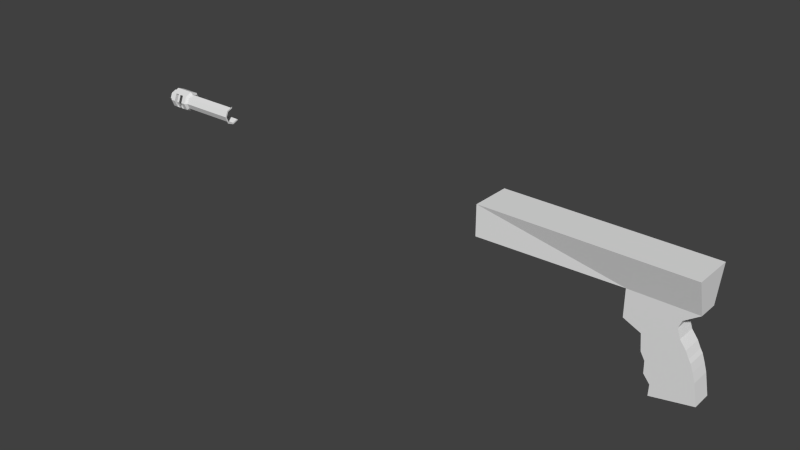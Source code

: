 # Source: ak12.blend  (saved by Blender 2.72.0; exported with 4.5.12 LTS)
import bpy
from mathutils import Matrix  # noqa: F401  (used for matrix-valued properties, if any)

bpy.ops.wm.read_factory_settings(use_empty=True)
scene = bpy.context.scene
scene.name = 'Scene'

# ---- collections
col_collection_1 = bpy.data.collections.new('Collection 1'); scene.collection.children.link(col_collection_1)

# ---- materials (node trees are filled in below, after node groups)
mat_material = bpy.data.materials.new('Material')
mat_material.alpha_threshold = 0.0
mat_material.use_transparent_shadow = False
mat_material.roughness = 0.5
mat_material.line_color = (0.0, 0.0, 0.0, 1.0)

# ---- material node trees

# ---- world
world_world = bpy.data.worlds.new('World'); scene.world = world_world
world_world.color = (0.05088, 0.05088, 0.05088)
world_world.use_sun_shadow = False
world_world.sun_shadow_jitter_overblur = 0.0
world_world.cycles.sampling_method = 'MANUAL'
world_world.cycles.sample_map_resolution = 256

# ---- meshes
me_cube = bpy.data.meshes.new('Cube')
me_cube.from_pydata([(0.1447, 0.02, 0.03436), (0.1447, -0.01, 0.03436), (0.007178, -0.02, 0.03774), (0.007178, 0.02, 0.03774), (0.1447, 0.02, 0.06774), (0.1447, -0.02, 0.06774), (0.007178, -0.02, 0.06774), (0.007178, 0.02, 0.06774), (0.2087, 0.01, 0.03436), (0.2087, 0.02, 0.06774), (0.2087, -0.02, 0.06774), (0.1447, 0.01, 0.02436), (0.1447, -0.01, 0.02436), (0.1941, 0.01, 0.02436), (0.1941, -0.01, 0.02436), (0.2087, 0.02, 0.03436), (0.2087, -0.01, 0.03436), (0.1447, 0.01, 0.01816), (0.1447, -0.01, 0.01816), (0.1911, 0.01, 0.01695), (0.1911, -0.01, 0.01695), (0.1447, 0.01, 0.007879), (0.1447, -0.01, 0.007879), (0.1941, 0.01, 0.007879), (0.1941, -0.01, 0.007879), (0.1615, 0.01, 1.854e-05), (0.1615, -0.01, 1.854e-05), (0.2, 0.01, 1.854e-05), (0.2, -0.01, 1.854e-05), (0.1631, 0.01, -0.0162), (0.1631, -0.01, -0.0162), (0.2031, 0.01, -0.006287), (0.2031, -0.01, -0.006287), (0.1672, 0.01, -0.02331), (0.1672, -0.01, -0.02331), (0.2053, 0.01, -0.009769), (0.2053, -0.01, -0.009769), (0.2078, -0.01, -0.01687), (0.2078, 0.01, -0.01687), (0.1675, -0.01, -0.0351), (0.1675, 0.01, -0.0351), (0.2104, -0.01, -0.02546), (0.2104, 0.01, -0.02546), (0.1738, -0.01, -0.04308), (0.1738, 0.01, -0.04308), (0.2141, -0.01, -0.04605), (0.2141, 0.01, -0.04605), (0.1734, -0.01, -0.054), (0.1734, 0.01, -0.054), (0.1743, -0.01801, 0.02828), (0.1722, -0.01788, 0.02707), (0.167, -0.0177, 0.02812), (-0.371, -0.005501, 0.06545), (-0.371, -0.007807, 0.05989), (-0.371, -0.005501, 0.05432), (-0.371, 0.007943, 0.05989), (-0.371, 0.005636, 0.06545), (-0.311, 6.785e-05, 0.05201), (-0.311, -0.005501, 0.05432), (-0.311, 0.005636, 0.05432), (-0.311, -0.007807, 0.05989), (-0.311, -0.005501, 0.06545), (-0.311, -0.006614, 0.0532), (-0.311, -0.006614, 0.06657), (-0.311, 6.785e-05, 0.06776), (-0.311, 6.785e-05, 0.05044), (-0.311, -0.009382, 0.05989), (-0.311, 0.00675, 0.0532), (-0.311, 6.785e-05, 0.06934), (-0.371, 0.005636, 0.05432), (-0.371, 6.785e-05, 0.05201), (-0.371, 6.785e-05, 0.06776), (-0.3728, -0.007171, 0.05265), (-0.3728, 0.007307, 0.06712), (-0.3728, 0.01031, 0.05989), (-0.3728, 0.007307, 0.05265), (-0.3728, 6.785e-05, 0.04965), (-0.3728, -0.01017, 0.05989), (-0.3728, -0.007171, 0.06712), (-0.3728, 6.785e-05, 0.07012), (-0.3928, 6.783e-05, 0.04965), (-0.3928, -0.01017, 0.05989), (-0.3928, 0.007307, 0.06712), (-0.3928, 0.007307, 0.05265), (-0.3928, -0.007171, 0.06712), (-0.3928, -0.007171, 0.05265), (-0.3928, 0.01031, 0.05989), (-0.3928, 6.783e-05, 0.07012), (-0.3949, -0.004999, 0.06495), (-0.3949, -0.004999, 0.05482), (-0.3949, 0.005135, 0.05482), (-0.3949, 0.005135, 0.06495), (-0.3949, 0.007234, 0.05989), (-0.3949, 6.783e-05, 0.05272), (-0.3949, -0.007098, 0.05989), (-0.3949, 6.783e-05, 0.06705), (-0.3978, 6.783e-05, 0.06705), (-0.3978, 0.005135, 0.05482), (-0.3978, 0.005135, 0.06495), (-0.3978, 6.783e-05, 0.05272), (-0.3978, -0.004999, 0.06495), (-0.3978, -0.007098, 0.05989), (-0.3978, 0.007234, 0.05989), (-0.3978, -0.004999, 0.05482), (-0.3978, 0.002927, 0.06274), (-0.3978, 0.004111, 0.05989), (-0.3978, 6.783e-05, 0.05584), (-0.3978, -0.002791, 0.06274), (-0.3978, 6.783e-05, 0.06393), (-0.3978, -0.003975, 0.05989), (-0.3978, -0.002791, 0.05703), (-0.3978, 0.002927, 0.05703), (-0.3878, 6.784e-05, 0.04965), (-0.3878, 6.784e-05, 0.07012), (-0.3878, -0.007171, 0.06712), (-0.3878, 0.01031, 0.05989), (-0.3878, -0.007171, 0.05265), (-0.3878, 0.007307, 0.06712), (-0.3878, -0.01017, 0.05989), (-0.3878, 0.007307, 0.05265), (-0.3841, 6.784e-05, 0.07012), (-0.3841, -0.007171, 0.05265), (-0.3841, 0.007307, 0.06712), (-0.3841, -0.01017, 0.05989), (-0.3841, 6.784e-05, 0.04965), (-0.3841, -0.007171, 0.06712), (-0.3841, 0.01031, 0.05989), (-0.3841, 0.007307, 0.05265), (-0.3813, 6.784e-05, 0.07012), (-0.3813, -0.007171, 0.05265), (-0.3813, 0.007307, 0.06712), (-0.3813, -0.01017, 0.05989), (-0.3813, 6.784e-05, 0.04965), (-0.3813, -0.007171, 0.06712), (-0.3813, 0.01031, 0.05989), (-0.3813, 0.007307, 0.05265), (-0.3775, 6.785e-05, 0.07012), (-0.3775, -0.007171, 0.05265), (-0.3775, 0.007307, 0.06712), (-0.3775, -0.01017, 0.05989), (-0.3775, 6.785e-05, 0.04965), (-0.3775, -0.007171, 0.06712), (-0.3775, 0.01031, 0.05989), (-0.3775, 0.007307, 0.05265)], [(49, 50), (126, 115)], [(0, 1, 2, 3), (4, 7, 6, 5), (1, 0, 11, 12), (1, 5, 6, 2), (2, 6, 7, 3), (4, 0, 3, 7), (4, 5, 10, 9), (0, 4, 9, 8), (12, 11, 17, 18), (0, 8, 13, 11), (17, 19, 23, 21), (11, 13, 19, 17), (13, 14, 20, 19), (23, 24, 28, 27), (19, 20, 24, 23), (18, 17, 21, 22), (25, 27, 31, 29), (22, 21, 25, 26), (21, 23, 27, 25), (30, 29, 33, 34), (27, 28, 32, 31), (26, 25, 29, 30), (29, 31, 35, 33), (31, 32, 36, 35), (33, 35, 38, 40), (34, 33, 40, 39), (35, 36, 37, 38), (40, 38, 42, 44), (39, 40, 44, 43), (38, 37, 41, 42), (47, 48, 46, 45), (44, 42, 46, 48), (43, 44, 48, 47), (42, 41, 45, 46), (8, 9, 10, 16), (5, 1, 16, 10), (8, 16, 14, 13), (16, 1, 12, 14), (16, 8, 15), (41, 43, 47, 45), (28, 26, 30, 32), (24, 22, 26, 28), (20, 18, 22, 24), (14, 12, 18, 20), (32, 30, 34, 36), (36, 34, 39, 37), (37, 39, 43, 41), (52, 71, 64, 61), (70, 54, 58, 57), (54, 53, 60, 58), (53, 52, 61, 60), (57, 58, 62, 65), (61, 64, 68, 63), (59, 57, 65, 67), (58, 60, 66, 62), (60, 61, 63, 66), (69, 70, 57, 59), (54, 70, 76, 72), (56, 71, 79, 73), (53, 54, 72, 77), (113, 114, 84, 87), (71, 52, 78, 79), (52, 53, 77, 78), (116, 112, 80, 85), (117, 113, 87, 82), (118, 116, 85, 81), (114, 118, 81, 84), (93, 90, 97, 99), (87, 84, 88, 95), (80, 83, 90, 93), (82, 87, 95, 91), (85, 80, 93, 89), (81, 85, 89, 94), (86, 82, 91, 92), (84, 81, 94, 88), (83, 86, 92, 90), (95, 88, 100, 96), (89, 93, 99, 103), (91, 95, 96, 98), (94, 89, 103, 101), (92, 91, 98, 102), (88, 94, 101, 100), (90, 92, 102, 97), (96, 100, 107, 108), (99, 97, 111, 106), (103, 99, 106, 110), (98, 96, 108, 104), (101, 103, 110, 109), (102, 98, 104, 105), (100, 101, 109, 107), (97, 102, 105, 111), (129, 137, 140, 143, 135), (116, 119, 127, 124, 121), (117, 122, 120, 125, 114), (55, 56, 73, 74), (70, 69, 75, 76), (69, 55, 74, 75), (112, 119, 83, 80), (115, 117, 82, 86), (119, 115, 86, 83), (120, 125, 114, 113), (121, 124, 112, 116), (122, 120, 113, 117), (124, 127, 119, 112), (128, 133, 125, 120), (129, 132, 124, 121), (130, 128, 120, 122), (131, 129, 121, 123), (133, 131, 123, 125), (132, 135, 127, 124), (134, 130, 122, 126), (135, 134, 126, 127), (118, 114, 113, 117, 115, 119, 112, 116), (136, 141, 133, 128), (137, 140, 132, 129), (138, 136, 128, 130), (140, 143, 135, 132), (79, 78, 141, 136), (72, 76, 140, 137), (73, 79, 136, 138), (77, 72, 137, 139), (78, 77, 139, 141), (76, 75, 143, 140), (74, 73, 138, 142), (75, 74, 142, 143)])
_uv = me_cube.uv_layers.new(name='UVMap')
_uv.uv.foreach_set('vector', [0.9691, 0.4564, 0.9074, 0.4564, 0.8765, 2.008e-08, 1.0, 0.0, 0.8765, 0.2121, 0.8765, 0.6683, 0.753, 0.6683, 0.753, 0.2121, 0.5537, 0.6864, 0.6155, 0.6864, 0.6155, 0.7195, 0.5537, 0.7195, 0.2727, 0.2301, 0.3765, 0.2302, 0.3765, 0.6864, 0.2839, 0.6864, 0.1952, 0.819, 0.1028, 0.819, 0.1028, 0.6864, 0.1952, 0.6864, 0.753, 0.4562, 0.6492, 0.4563, 0.6604, 0.0, 0.753, 4.445e-06, 0.8765, 0.2121, 0.753, 0.2121, 0.753, 0.0, 0.8765, 0.0, 0.6492, 0.4563, 0.753, 0.4562, 0.753, 0.6683, 0.6492, 0.6684, 0.5537, 0.7195, 0.6155, 0.7195, 0.6155, 0.74, 0.5537, 0.74, 0.6492, 0.4563, 0.6492, 0.6684, 0.6183, 0.6201, 0.6183, 0.4563, 0.5992, 0.4563, 0.5955, 0.6101, 0.5675, 0.6201, 0.5675, 0.4563, 0.6183, 0.4563, 0.6183, 0.6201, 0.5955, 0.6101, 0.5992, 0.4563, 0.753, 0.6683, 0.8148, 0.6683, 0.8148, 0.6921, 0.753, 0.6921, 0.753, 0.7228, 0.8148, 0.7228, 0.8148, 0.7502, 0.753, 0.7502, 0.753, 0.6921, 0.8148, 0.6921, 0.8148, 0.7228, 0.753, 0.7228, 0.5537, 0.74, 0.6155, 0.74, 0.6155, 0.774, 0.5537, 0.774, 0.5432, 0.5119, 0.5432, 0.6397, 0.5238, 0.6499, 0.4932, 0.5172, 0.3848, 0.7527, 0.3848, 0.6864, 0.4372, 0.6864, 0.4372, 0.7527, 0.5675, 0.4563, 0.5675, 0.6201, 0.5432, 0.6397, 0.5432, 0.5119, 0.1952, 0.7404, 0.257, 0.7404, 0.257, 0.7649, 0.1952, 0.7649, 0.753, 0.7502, 0.8148, 0.7502, 0.8148, 0.7718, 0.753, 0.7718, 0.1952, 0.6864, 0.257, 0.6864, 0.257, 0.7404, 0.1952, 0.7404, 0.4932, 0.5172, 0.5238, 0.6499, 0.513, 0.657, 0.4712, 0.5309, 0.753, 0.7718, 0.8148, 0.7718, 0.8148, 0.7838, 0.753, 0.7838, 0.4712, 0.5309, 0.513, 0.657, 0.4911, 0.6653, 0.4348, 0.5317, 0.1952, 0.7649, 0.257, 0.7649, 0.257, 0.804, 0.1952, 0.804, 0.753, 0.7838, 0.8148, 0.7838, 0.8148, 0.8079, 0.753, 0.8079, 0.4348, 0.5317, 0.4911, 0.6653, 0.4646, 0.674, 0.4102, 0.5528, 0.1952, 0.804, 0.257, 0.804, 0.257, 0.8319, 0.1952, 0.8319, 0.753, 0.8079, 0.8148, 0.8079, 0.8148, 0.8369, 0.753, 0.8369, 0.3187, 0.8209, 0.257, 0.8209, 0.257, 0.6864, 0.3187, 0.6864, 0.4102, 0.5528, 0.4646, 0.674, 0.401, 0.6864, 0.3765, 0.5512, 0.1952, 0.8319, 0.257, 0.8319, 0.257, 0.8679, 0.1952, 0.8679, 0.753, 0.8369, 0.8148, 0.8369, 0.8148, 0.9059, 0.753, 0.9059, 0.0, 0.7195, 0.1028, 0.6864, 0.1028, 0.819, 0.0, 0.7859, 0.3765, 0.2302, 0.2727, 0.2301, 0.2727, 0.01798, 0.3765, 0.01804, 0.5979, 0.774, 0.5979, 0.8403, 0.5537, 0.8403, 0.5537, 0.774, 0.2727, 0.01798, 0.2727, 0.2301, 0.2418, 0.2301, 0.2418, 0.06627, 0.0, 0.0, 0.0, 0.0, 0.0, 0.0, 0.08809, 0.0124, 0.0337, 0.1336, 0.0, 0.1352, 0.02453, 0.0, 0.1667, 0.04672, 0.1667, 0.1745, 0.1167, 0.1692, 0.1473, 0.03647, 0.191, 0.06627, 0.191, 0.2301, 0.1667, 0.1745, 0.1667, 0.04672, 0.219, 0.0763, 0.2227, 0.2301, 0.191, 0.2301, 0.191, 0.06627, 0.2418, 0.06627, 0.2418, 0.2301, 0.2227, 0.2301, 0.219, 0.0763, 0.1473, 0.03647, 0.1167, 0.1692, 0.09472, 0.1555, 0.1365, 0.02935, 0.1365, 0.02935, 0.09472, 0.1555, 0.05833, 0.1547, 0.1146, 0.02103, 0.1146, 0.02103, 0.05833, 0.1547, 0.0337, 0.1336, 0.08809, 0.0124, 0.753, 0.8853, 0.7358, 0.8855, 0.7358, 0.6866, 0.753, 0.6864, 0.7014, 0.8854, 0.6842, 0.8854, 0.6842, 0.6864, 0.7014, 0.6864, 0.6499, 0.8854, 0.6328, 0.8854, 0.6328, 0.6864, 0.6499, 0.6864, 0.6328, 0.8854, 0.6155, 0.8854, 0.6155, 0.6864, 0.6328, 0.6864, 0.3355, 0.7253, 0.3486, 0.7394, 0.3467, 0.7443, 0.331, 0.7273, 0.3803, 0.7254, 0.3803, 0.7054, 0.3848, 0.7034, 0.3848, 0.7274, 0.3355, 0.7053, 0.3355, 0.7253, 0.331, 0.7273, 0.331, 0.7033, 0.3486, 0.7394, 0.3672, 0.7395, 0.369, 0.7443, 0.3467, 0.7443, 0.3672, 0.7395, 0.3803, 0.7254, 0.3848, 0.7274, 0.369, 0.7443, 0.7186, 0.8854, 0.7014, 0.8854, 0.7014, 0.6864, 0.7186, 0.6864, 0.476, 0.742, 0.4891, 0.7279, 0.4955, 0.7307, 0.4784, 0.7491, 0.4574, 0.6938, 0.4443, 0.708, 0.4372, 0.7048, 0.4543, 0.6864, 0.4574, 0.7421, 0.476, 0.742, 0.4784, 0.7491, 0.4543, 0.7491, 0.3624, 0.7775, 0.3401, 0.7777, 0.3401, 0.7446, 0.3624, 0.7443, 0.4443, 0.708, 0.4443, 0.728, 0.4372, 0.7308, 0.4372, 0.7048, 0.4443, 0.728, 0.4574, 0.7421, 0.4543, 0.7491, 0.4372, 0.7308, 0.4955, 0.7823, 0.4731, 0.7823, 0.4731, 0.7491, 0.4955, 0.7491, 0.3848, 0.7777, 0.3624, 0.7775, 0.3624, 0.7443, 0.3848, 0.7446, 0.4146, 0.7859, 0.3925, 0.7859, 0.3925, 0.7527, 0.4146, 0.7527, 0.4372, 0.7859, 0.4146, 0.7859, 0.4146, 0.7527, 0.4372, 0.7527, 0.4418, 0.7659, 0.4418, 0.7491, 0.4508, 0.7491, 0.4508, 0.7659, 0.5537, 0.7048, 0.5537, 0.7308, 0.5454, 0.7267, 0.5454, 0.7085, 0.4955, 0.7307, 0.4955, 0.7047, 0.5046, 0.7084, 0.5046, 0.7266, 0.5367, 0.6864, 0.5537, 0.7048, 0.5454, 0.7085, 0.5335, 0.6956, 0.5125, 0.7491, 0.4955, 0.7307, 0.5046, 0.7266, 0.5166, 0.7395, 0.5367, 0.7491, 0.5125, 0.7491, 0.5166, 0.7395, 0.5335, 0.7395, 0.5125, 0.6864, 0.5367, 0.6864, 0.5335, 0.6956, 0.5166, 0.6956, 0.5537, 0.7308, 0.5367, 0.7491, 0.5335, 0.7395, 0.5454, 0.7267, 0.4955, 0.7047, 0.5125, 0.6864, 0.5166, 0.6956, 0.5046, 0.7084, 0.3308, 0.7032, 0.331, 0.72, 0.322, 0.72, 0.3218, 0.7032, 0.4418, 0.7827, 0.4418, 0.7659, 0.4508, 0.7659, 0.4508, 0.7827, 0.331, 0.6864, 0.3308, 0.7032, 0.3218, 0.7032, 0.322, 0.6864, 0.331, 0.7609, 0.331, 0.7443, 0.34, 0.7443, 0.34, 0.7609, 0.322, 0.737, 0.322, 0.72, 0.331, 0.72, 0.331, 0.737, 0.331, 0.7779, 0.331, 0.7609, 0.34, 0.7609, 0.34, 0.7779, 0.322, 0.7536, 0.322, 0.737, 0.331, 0.737, 0.331, 0.7536, 0.344, 0.8419, 0.344, 0.8237, 0.3529, 0.8277, 0.3529, 0.8379, 0.3848, 0.8238, 0.3848, 0.842, 0.3759, 0.838, 0.3759, 0.8277, 0.3728, 0.8109, 0.3848, 0.8238, 0.3759, 0.8277, 0.3692, 0.8205, 0.3559, 0.8548, 0.344, 0.8419, 0.3529, 0.8379, 0.3596, 0.8452, 0.3559, 0.8109, 0.3728, 0.8109, 0.3692, 0.8205, 0.3596, 0.8204, 0.3728, 0.8548, 0.3559, 0.8548, 0.3596, 0.8452, 0.3692, 0.8452, 0.344, 0.8237, 0.3559, 0.8109, 0.3596, 0.8204, 0.3529, 0.8277, 0.3848, 0.842, 0.3728, 0.8548, 0.3692, 0.8452, 0.3759, 0.838, 0.0, 0.0, 0.4955, 0.8072, 0.4731, 0.8113, 0.4508, 0.8113, 0.4508, 0.8113, 0.0, 0.0, 0.4508, 0.7989, 0.4508, 0.7989, 0.4731, 0.7989, 0.4955, 0.7823, 0.0, 0.0, 0.3848, 0.7777, 0.3624, 0.794, 0.3401, 0.7943, 0.3401, 0.7943, 0.476, 0.6938, 0.4574, 0.6938, 0.4543, 0.6864, 0.4784, 0.6864, 0.4891, 0.7279, 0.4891, 0.7079, 0.4955, 0.7047, 0.4955, 0.7307, 0.4891, 0.7079, 0.476, 0.6938, 0.4784, 0.6864, 0.4955, 0.7047, 0.4731, 0.7823, 0.4508, 0.7823, 0.4508, 0.7491, 0.4731, 0.7491, 0.5176, 0.7823, 0.5401, 0.7823, 0.5401, 0.8155, 0.5176, 0.8155, 0.4955, 0.7823, 0.5176, 0.7823, 0.5176, 0.8155, 0.4955, 0.8155, 0.3624, 0.794, 0.3401, 0.7943, 0.3401, 0.7777, 0.3624, 0.7775, 0.4955, 0.7989, 0.4731, 0.7989, 0.4731, 0.7823, 0.4955, 0.7823, 0.3848, 0.7943, 0.3624, 0.794, 0.3624, 0.7775, 0.3848, 0.7777, 0.4731, 0.7989, 0.4508, 0.7989, 0.4508, 0.7823, 0.4731, 0.7823, 0.3624, 0.8023, 0.3401, 0.8026, 0.3401, 0.7943, 0.3624, 0.794, 0.4955, 0.8072, 0.4731, 0.8072, 0.4731, 0.7989, 0.4955, 0.7989, 0.3848, 0.8026, 0.3624, 0.8023, 0.3624, 0.794, 0.3848, 0.7943, 0.4146, 0.8108, 0.3925, 0.8107, 0.3925, 0.8025, 0.4146, 0.8025, 0.4372, 0.8107, 0.4146, 0.8108, 0.4146, 0.8025, 0.4372, 0.8025, 0.4731, 0.8072, 0.4508, 0.8072, 0.4508, 0.7989, 0.4731, 0.7989, 0.5176, 0.7574, 0.5401, 0.7574, 0.5401, 0.7657, 0.5176, 0.7657, 0.4955, 0.7574, 0.5176, 0.7574, 0.5176, 0.7657, 0.4955, 0.7657, 0.4372, 0.7859, 0.3401, 0.7777, 0.3624, 0.7775, 0.5176, 0.7823, 0.4955, 0.7823, 0.4508, 0.7823, 0.4731, 0.7823, 0.4146, 0.7859, 0.3624, 0.8065, 0.3401, 0.8067, 0.3401, 0.8026, 0.3624, 0.8023, 0.4955, 0.8113, 0.4731, 0.8113, 0.4731, 0.8072, 0.4955, 0.8072, 0.3848, 0.8067, 0.3624, 0.8065, 0.3624, 0.8023, 0.3848, 0.8026, 0.4731, 0.8113, 0.4508, 0.8113, 0.4508, 0.8072, 0.4731, 0.8072, 0.3624, 0.8106, 0.3401, 0.8109, 0.3401, 0.8067, 0.3624, 0.8065, 0.4955, 0.8155, 0.4731, 0.8155, 0.4731, 0.8113, 0.4955, 0.8113, 0.3848, 0.8109, 0.3624, 0.8106, 0.3624, 0.8065, 0.3848, 0.8067, 0.4146, 0.8191, 0.3925, 0.819, 0.3925, 0.8149, 0.4146, 0.8149, 0.4372, 0.819, 0.4146, 0.8191, 0.4146, 0.8149, 0.4372, 0.8149, 0.4731, 0.8155, 0.4508, 0.8155, 0.4508, 0.8113, 0.4731, 0.8113, 0.5176, 0.7491, 0.5401, 0.7492, 0.5401, 0.7533, 0.5176, 0.7533, 0.4955, 0.7492, 0.5176, 0.7491, 0.5176, 0.7533, 0.4955, 0.7533])
me_cube.materials.append(mat_material)
me_cube.use_remesh_preserve_volume = False
me_cube.use_remesh_preserve_attributes = False
me_cube.use_mirror_vertex_groups = False
me_cube.update()

# ---- objects
ob_cube = bpy.data.objects.new('Cube', me_cube)

# ---- transforms, parenting, visibility, modifiers, constraints
ob_cube.location = (0.0, 0.0, 0.0)
ob_cube.lock_rotations_4d = False
ob_cube.empty_display_type = 'ARROWS'
ob_cube.lineart.crease_threshold = 0.0
_m = ob_cube.modifiers.new('EdgeSplit', 'EDGE_SPLIT')
_m.use_edge_angle = False
_m = ob_cube.modifiers.new('Boolean', 'BOOLEAN')
_m.operation = 'INTERSECT'
_m.solver = 'FAST'

# ---- collection membership
col_collection_1.objects.link(ob_cube)

# ---- scene / render settings (as saved in the file)
scene.frame_start = 1; scene.frame_end = 250; scene.frame_set(0)
scene.render.engine = 'BLENDER_EEVEE_NEXT'
scene.render.resolution_percentage = 50
scene.render.dither_intensity = 0.0
scene.cycles.use_denoising = False
scene.cycles.samples = 10
scene.cycles.sampling_pattern = 'TABULATED_SOBOL'
scene.cycles.light_sampling_threshold = 0.0
scene.cycles.use_adaptive_sampling = False
scene.cycles.use_light_tree = False
scene.cycles.blur_glossy = 0.0
scene.cycles.pixel_filter_type = 'GAUSSIAN'
scene.cycles.sample_clamp_indirect = 0.0
scene.view_settings.view_transform = 'Standard'
bpy.context.view_layer.update()

# ---- added for rendering (the .blend has no active camera and no usable light): camera, sun
cam_auto = bpy.data.cameras.new('AutoCamera')
cam_auto.lens = 50.0
cam_auto.sensor_width = 36.0
cam_auto.clip_end = 1000.0
ob_auto_camera = bpy.data.objects.new('AutoCamera', cam_auto)
scene.collection.objects.link(ob_auto_camera)
ob_auto_camera.location = (0.487029, -0.694645, 0.471159)
ob_auto_camera.rotation_euler = (1.09748, -7.21219e-08, 0.694738)
scene.camera = ob_auto_camera
light_auto_sun = bpy.data.lights.new('AutoSun', 'SUN')
light_auto_sun.energy = 3.0
light_auto_sun.angle = 0.0523599
ob_auto_sun = bpy.data.objects.new('AutoSun', light_auto_sun)
scene.collection.objects.link(ob_auto_sun)
ob_auto_sun.rotation_euler = (0.872665, 0.174533, 0.523599)
bpy.context.view_layer.update()
